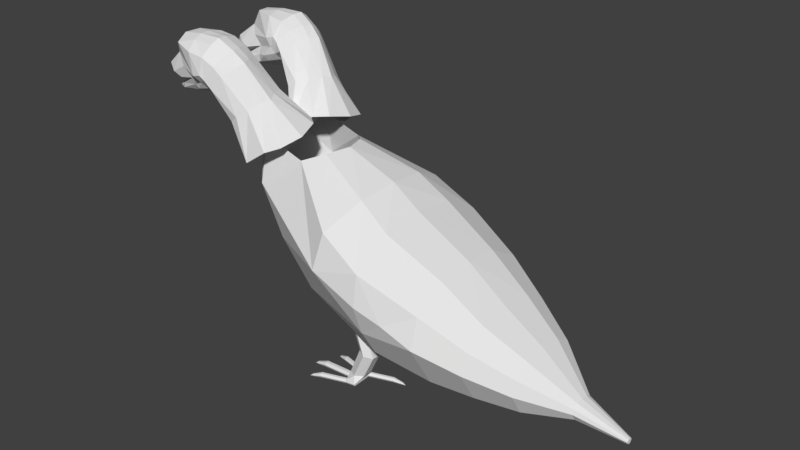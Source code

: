 # Source: pigeon_double_head.blend  (saved by Blender 2.79.0; exported with 4.5.12 LTS)
import bpy
from mathutils import Matrix  # noqa: F401  (used for matrix-valued properties, if any)

bpy.ops.wm.read_factory_settings(use_empty=True)
scene = bpy.context.scene
scene.name = 'Scene'

# ---- collections
col_collection_1 = bpy.data.collections.new('Collection 1'); scene.collection.children.link(col_collection_1)

# ---- materials (node trees are filled in below, after node groups)
mat_material = bpy.data.materials.new('Material')
mat_material.alpha_threshold = 0.0
mat_material.use_transparent_shadow = False
mat_material.roughness = 0.5
mat_material.line_color = (0.0, 0.0, 0.0, 1.0)

# ---- material node trees

# ---- world
world_world = bpy.data.worlds.new('World'); scene.world = world_world
world_world.color = (0.05088, 0.05088, 0.05088)
world_world.use_sun_shadow = False
world_world.sun_shadow_jitter_overblur = 0.0
world_world.cycles.sampling_method = 'MANUAL'

# ---- meshes
me_cube_001 = bpy.data.meshes.new('Cube.001')
me_cube_001.from_pydata([(-3.221, 0.2478, 4.653), (-3.175, 0.3841, 4.851), (-2.501, 0.4822, 4.74), (-2.893, 0.4734, 5.079), (-3.334, 0.07958, 4.668), (-3.011, 0.4468, 4.739), (-2.86, 0.4114, 4.673), (-2.708, 0.5247, 4.884), (-2.917, 0.3464, 5.166), (-3.239, 0.002381, 4.524), (-2.923, 0.0146, 4.547), (-2.566, 0.06552, 4.642), (-3.117, 0.1624, 4.494), (-2.922, 0.1755, 4.461), (-2.566, 0.2685, 4.533), (-2.86, 0.3203, 4.503), (-2.812, 0.367, 4.59), (-2.545, 0.3838, 4.622), (-2.727, 0.6715, 5.265), (-2.259, 0.7073, 4.823), (-2.401, 0.6277, 5.367), (-2.36, 0.7664, 5.183), (-2.188, 0.5851, 4.73), (-2.325, 0.3472, 4.565), (-2.362, 0.4622, 4.596), (-2.028, 0.3887, 4.643), (-1.741, 0.1465, 4.191), (-2.1, 0.7289, 4.863), (-2.026, 0.6239, 5.36), (-2.066, 0.7495, 5.152), (-2.021, 0.698, 4.806), (-1.775, 0.5554, 5.232), (-1.868, 0.6966, 5.053), (-2.094, 0.52, 4.66), (-1.729, 0.6252, 4.92), (-1.602, 0.4747, 5.081), (-1.907, 0.6329, 4.684), (-1.314, 0.3811, 4.465), (-1.217, 0.2271, 4.62), (-1.478, 0.4464, 4.336), (-1.289, 0.2926, 3.646), (-0.9475, 0.2882, 3.896), (-0.7353, 0.1667, 4.017), (-1.624, 0.3946, 4.24), (-2.17, 0.06115, 4.634), (-1.927, -0.03912, 4.447), (-3.221, -0.02566, 4.8), (-3.175, 0.063, 5.023), (-2.501, -0.08339, 5.043), (-2.893, 0.2038, 5.223), (-3.011, -0.06464, 5.013), (-2.86, -0.09995, 4.947), (-2.708, 0.01333, 5.158), (-3.176, 0.2236, 4.937), (-2.5, 0.1991, 4.891), (-3.117, -0.1111, 4.641), (-2.922, -0.1456, 4.633), (-2.566, -0.1378, 4.75), (-2.86, -0.1911, 4.777), (-2.812, -0.1444, 4.864), (-2.545, -0.1276, 4.896), (-2.727, 0.2491, 5.491), (-2.259, -0.1389, 5.277), (-2.789, 0.4799, 5.415), (-2.401, 0.3581, 5.511), (-2.36, 0.1285, 5.525), (-2.408, 0.5064, 5.464), (-2.188, -0.1485, 5.123), (-2.325, -0.1541, 4.834), (-2.362, -0.1924, 4.947), (-2.028, -0.1127, 4.911), (-1.741, -0.3548, 4.46), (-1.725, -0.2952, 3.969), (-2.1, -0.1172, 5.317), (-2.026, 0.3542, 5.504), (-2.066, 0.1116, 5.494), (-1.997, 0.5111, 5.473), (-2.021, -0.1481, 5.259), (-1.775, 0.2858, 5.376), (-1.868, 0.05874, 5.395), (-1.727, 0.4337, 5.329), (-2.094, -0.1708, 5.031), (-1.729, -0.01274, 5.262), (-1.602, 0.2051, 5.226), (-1.533, 0.353, 5.178), (-1.907, -0.2133, 5.138), (-1.314, -0.2568, 4.807), (-1.217, -0.0425, 4.764), (-1.136, 0.08359, 4.676), (-1.478, -0.3997, 4.79), (-1.289, -0.8892, 4.28), (-0.9475, -0.6787, 4.414), (-0.7353, -0.5111, 4.38), (-0.6249, -0.1671, 4.208), (-1.624, -0.4516, 4.693)], [], [(4, 0, 1, 53), (4, 54, 2, 6, 0), (1, 3, 8, 53), (1, 0, 5), (3, 1, 5), (5, 0, 6), (5, 7, 3), (6, 7, 5), (2, 7, 6), (9, 10, 13, 12), (9, 12, 16, 2, 54), (13, 10, 11, 14), (13, 15, 12), (14, 15, 13), (15, 16, 12), (15, 14, 17), (16, 15, 17), (2, 16, 17), (3, 7, 19, 18), (8, 3, 18, 63), (63, 18, 20, 66), (20, 18, 21), (18, 19, 21), (7, 2, 19), (14, 23, 24, 17), (17, 24, 22, 2), (21, 19, 27, 29), (66, 20, 28, 76), (20, 21, 29, 28), (29, 27, 30, 32), (76, 28, 31, 80), (28, 29, 32, 31), (19, 2, 22), (27, 19, 22), (30, 27, 22), (24, 33, 22), (24, 23, 33), (25, 33, 23), (22, 33, 30), (32, 30, 34), (35, 31, 32, 34), (80, 31, 35, 84), (33, 36, 30), (34, 30, 36), (34, 36, 39, 37), (84, 35, 38, 88), (35, 34, 37, 38), (38, 37, 41, 42), (88, 38, 42, 93), (37, 39, 40, 41), (39, 36, 43), (33, 25, 36), (26, 36, 25), (36, 26, 43), (11, 44, 14), (14, 44, 23), (25, 23, 44), (44, 45, 25), (25, 45, 26), (45, 72, 26), (40, 39, 43), (43, 26, 40), (26, 72, 40), (4, 53, 47, 46), (4, 46, 51, 48, 54), (47, 53, 8, 49), (47, 50, 46), (49, 50, 47), (50, 51, 46), (50, 49, 52), (51, 50, 52), (48, 51, 52), (9, 55, 56, 10), (9, 54, 48, 59, 55), (56, 57, 11, 10), (56, 55, 58), (57, 56, 58), (58, 55, 59), (58, 60, 57), (59, 60, 58), (48, 60, 59), (49, 61, 62, 52), (8, 63, 61, 49), (63, 66, 64, 61), (64, 65, 61), (61, 65, 62), (52, 62, 48), (57, 60, 69, 68), (60, 48, 67, 69), (65, 75, 73, 62), (66, 76, 74, 64), (64, 74, 75, 65), (75, 79, 77, 73), (76, 80, 78, 74), (74, 78, 79, 75), (62, 67, 48), (73, 67, 62), (77, 67, 73), (69, 67, 81), (69, 81, 68), (70, 68, 81), (67, 77, 81), (79, 82, 77), (83, 82, 79, 78), (80, 84, 83, 78), (81, 77, 85), (82, 85, 77), (82, 86, 89, 85), (84, 88, 87, 83), (83, 87, 86, 82), (87, 92, 91, 86), (88, 93, 92, 87), (86, 91, 90, 89), (89, 94, 85), (81, 85, 70), (71, 70, 85), (85, 94, 71), (11, 57, 44), (57, 68, 44), (70, 44, 68), (44, 70, 45), (70, 71, 45), (45, 71, 72), (90, 94, 89), (94, 90, 71), (71, 90, 72)])
me_cube_001.materials.append(mat_material)
me_cube_001.use_remesh_preserve_volume = False
me_cube_001.use_remesh_preserve_attributes = False
me_cube_001.use_mirror_vertex_groups = False
me_cube_001.update()
me_cube_000 = bpy.data.meshes.new('Cube.000')
me_cube_000.from_pydata([(-3.221, -0.1849, 4.762), (-3.175, -0.2119, 5.0), (-2.501, -0.3506, 4.949), (-2.893, -0.1827, 5.244), (-3.334, -0.02971, 4.695), (-3.011, -0.3198, 4.931), (-2.86, -0.3198, 4.857), (-2.708, -0.3198, 5.096), (-2.917, -0.02971, 5.26), (-3.239, -0.02971, 4.532), (-2.923, -0.02971, 4.558), (-2.566, -0.02971, 4.666), (-3.117, -0.1849, 4.581), (-2.922, -0.2119, 4.559), (-2.566, -0.2602, 4.665), (-2.86, -0.3198, 4.664), (-2.812, -0.3198, 4.763), (-2.545, -0.3198, 4.798), (-2.727, -0.2694, 5.501), (-2.259, -0.5097, 5.129), (-2.401, -0.1827, 5.57), (-2.36, -0.3916, 5.474), (-2.188, -0.4459, 4.989), (-2.325, -0.3141, 4.731), (-2.362, -0.4011, 4.813), (-2.028, -0.3141, 4.819), (-1.741, -0.3141, 4.307), (-2.1, -0.5097, 5.174), (-2.026, -0.1827, 5.562), (-2.066, -0.3916, 5.438), (-2.021, -0.5097, 5.109), (-1.775, -0.1827, 5.417), (-1.868, -0.3916, 5.326), (-2.094, -0.4216, 4.897), (-1.729, -0.3916, 5.175), (-1.602, -0.1827, 5.246), (-1.907, -0.5097, 4.971), (-1.314, -0.3916, 4.659), (-1.217, -0.1827, 4.722), (-1.478, -0.5097, 4.576), (-1.289, -0.7001, 3.896), (-0.9475, -0.5782, 4.114), (-0.7353, -0.4142, 4.163), (-1.624, -0.5097, 4.467), (-2.17, -0.02971, 4.656), (-1.927, -0.02971, 4.444), (-3.221, 0.1254, 4.762), (-3.175, 0.1525, 5.0), (-2.501, 0.2911, 4.949), (-2.893, 0.1232, 5.244), (-3.011, 0.2604, 4.931), (-2.86, 0.2604, 4.857), (-2.708, 0.2604, 5.096), (-3.176, -0.02971, 5.0), (-2.5, -0.02971, 4.948), (-3.117, 0.1254, 4.581), (-2.922, 0.1525, 4.559), (-2.566, 0.2008, 4.665), (-2.86, 0.2604, 4.664), (-2.812, 0.2604, 4.763), (-2.545, 0.2604, 4.798), (-2.727, 0.2099, 5.501), (-2.259, 0.4503, 5.129), (-2.789, -0.02971, 5.543), (-2.401, 0.1232, 5.57), (-2.36, 0.3322, 5.474), (-2.408, -0.02971, 5.599), (-2.188, 0.3865, 4.989), (-2.325, 0.2547, 4.731), (-2.362, 0.3416, 4.813), (-2.028, 0.2547, 4.819), (-1.741, 0.2547, 4.307), (-1.725, -0.02971, 3.902), (-2.1, 0.4503, 5.174), (-2.026, 0.1232, 5.562), (-2.066, 0.3322, 5.438), (-1.997, -0.02971, 5.609), (-2.021, 0.4503, 5.109), (-1.775, 0.1232, 5.417), (-1.868, 0.3322, 5.326), (-1.727, -0.02971, 5.445), (-2.094, 0.3622, 4.897), (-1.729, 0.3322, 5.175), (-1.602, 0.1232, 5.246), (-1.533, -0.02971, 5.274), (-1.907, 0.4503, 4.971), (-1.314, 0.3322, 4.659), (-1.217, 0.1232, 4.722), (-1.136, -0.02971, 4.704), (-1.478, 0.4503, 4.576), (-1.289, 0.6407, 3.896), (-0.9475, 0.5188, 4.114), (-0.7353, 0.3548, 4.163), (-0.6249, -0.02971, 4.173), (-1.624, 0.4503, 4.467)], [], [(4, 0, 1, 53), (4, 54, 2, 6, 0), (1, 3, 8, 53), (1, 0, 5), (3, 1, 5), (5, 0, 6), (5, 7, 3), (6, 7, 5), (2, 7, 6), (9, 10, 13, 12), (9, 12, 16, 2, 54), (13, 10, 11, 14), (13, 15, 12), (14, 15, 13), (15, 16, 12), (15, 14, 17), (16, 15, 17), (2, 16, 17), (3, 7, 19, 18), (8, 3, 18, 63), (63, 18, 20, 66), (20, 18, 21), (18, 19, 21), (7, 2, 19), (14, 23, 24, 17), (17, 24, 22, 2), (21, 19, 27, 29), (66, 20, 28, 76), (20, 21, 29, 28), (29, 27, 30, 32), (76, 28, 31, 80), (28, 29, 32, 31), (19, 2, 22), (27, 19, 22), (30, 27, 22), (24, 33, 22), (24, 23, 33), (25, 33, 23), (22, 33, 30), (32, 30, 34), (35, 31, 32, 34), (80, 31, 35, 84), (33, 36, 30), (34, 30, 36), (34, 36, 39, 37), (84, 35, 38, 88), (35, 34, 37, 38), (38, 37, 41, 42), (88, 38, 42, 93), (37, 39, 40, 41), (39, 36, 43), (33, 25, 36), (26, 36, 25), (36, 26, 43), (11, 44, 14), (14, 44, 23), (25, 23, 44), (44, 45, 25), (25, 45, 26), (45, 72, 26), (40, 39, 43), (43, 26, 40), (26, 72, 40), (4, 53, 47, 46), (4, 46, 51, 48, 54), (47, 53, 8, 49), (47, 50, 46), (49, 50, 47), (50, 51, 46), (50, 49, 52), (51, 50, 52), (48, 51, 52), (9, 55, 56, 10), (9, 54, 48, 59, 55), (56, 57, 11, 10), (56, 55, 58), (57, 56, 58), (58, 55, 59), (58, 60, 57), (59, 60, 58), (48, 60, 59), (49, 61, 62, 52), (8, 63, 61, 49), (63, 66, 64, 61), (64, 65, 61), (61, 65, 62), (52, 62, 48), (57, 60, 69, 68), (60, 48, 67, 69), (65, 75, 73, 62), (66, 76, 74, 64), (64, 74, 75, 65), (75, 79, 77, 73), (76, 80, 78, 74), (74, 78, 79, 75), (62, 67, 48), (73, 67, 62), (77, 67, 73), (69, 67, 81), (69, 81, 68), (70, 68, 81), (67, 77, 81), (79, 82, 77), (83, 82, 79, 78), (80, 84, 83, 78), (81, 77, 85), (82, 85, 77), (82, 86, 89, 85), (84, 88, 87, 83), (83, 87, 86, 82), (87, 92, 91, 86), (88, 93, 92, 87), (86, 91, 90, 89), (89, 94, 85), (81, 85, 70), (71, 70, 85), (85, 94, 71), (11, 57, 44), (57, 68, 44), (70, 44, 68), (44, 70, 45), (70, 71, 45), (45, 71, 72), (90, 94, 89), (94, 90, 71), (71, 90, 72)])
me_cube_000.materials.append(mat_material)
me_cube_000.use_remesh_preserve_volume = False
me_cube_000.use_remesh_preserve_attributes = False
me_cube_000.use_mirror_vertex_groups = False
me_cube_000.update()
me_cube_005 = bpy.data.meshes.new('Cube.005')
me_cube_005.from_pydata([(1.696, -1.47, 1.914), (-1.581, -0.5388, 3.552), (-1.762, -0.02971, 3.084), (-0.5609, -0.6986, 3.662), (-0.2819, -0.4249, 3.762), (-1.311, -0.8534, 3.116), (0.5166, -1.381, 3.03), (0.7004, -0.7098, 3.367), (0.4342, -1.55, 2.433), (-1.289, -0.7001, 3.896), (-0.8466, -0.9016, 2.313), (-0.1495, -0.9982, 1.673), (1.244, -1.465, 2.621), (1.244, -0.7766, 3.009), (1.244, -1.366, 1.568), (1.244, -1.072, 1.084), (2.212, -1.247, 2.172), (2.212, -0.6668, 2.498), (2.212, -0.02971, 2.586), (2.212, -1.393, 1.661), (2.212, -0.916, 0.8757), (2.925, -1.017, 1.764), (2.925, -0.6005, 1.999), (2.925, -1.122, 1.397), (2.925, -0.7793, 0.8336), (3.606, -0.5535, 0.7657), (3.606, -0.7932, 1.16), (3.606, -0.4282, 1.582), (3.606, -0.7197, 1.417), (1.244, -1.55, 2.094), (4.319, -0.2519, 0.9823), (4.319, -0.1569, 1.036), (4.319, -0.2759, 0.8986), (4.319, -0.1977, 0.77), (5.13, -0.08227, 0.7117), (5.13, -0.05856, 0.7251), (5.13, -0.08825, 0.6908), (5.13, -0.06875, 0.6587), (1.696, 1.41, 1.914), (-1.581, 0.4793, 3.552), (1.244, -0.02971, 0.5309), (-0.3479, -0.02971, 1.171), (-1.404, -0.02971, 2.092), (-1.725, -0.02971, 3.902), (-0.5609, 0.6392, 3.662), (-0.2819, 0.3655, 3.762), (-0.1346, -0.02971, 3.794), (-1.311, 0.794, 3.116), (0.5166, 1.321, 3.03), (0.7004, 0.6504, 3.367), (0.7604, -0.02971, 3.453), (0.4342, 1.491, 2.433), (-1.289, 0.6407, 3.896), (-0.8466, 0.8422, 2.313), (-0.1495, 0.9387, 1.673), (1.244, 1.405, 2.621), (1.244, 0.7172, 3.009), (1.244, -0.02971, 3.113), (1.244, 1.307, 1.568), (1.244, 1.013, 1.084), (2.212, -0.02971, 0.41), (2.212, 1.187, 2.172), (2.212, 0.6074, 2.498), (2.212, 1.333, 1.661), (2.212, 0.8566, 0.8757), (2.925, -0.02971, 0.4992), (2.925, 0.9573, 1.764), (2.925, 0.541, 1.999), (2.925, -0.02971, 2.061), (2.925, 1.062, 1.397), (2.925, 0.7199, 0.8336), (3.606, 0.494, 0.7657), (3.606, 0.7338, 1.16), (3.606, -0.02971, 1.626), (3.606, 0.3688, 1.582), (3.606, 0.6602, 1.417), (3.606, -0.02971, 0.5316), (1.244, 1.491, 2.094), (4.319, -0.02971, 0.6937), (4.319, 0.1925, 0.9823), (4.319, 0.0975, 1.036), (4.319, -0.02971, 1.05), (4.319, 0.2164, 0.8986), (4.319, 0.1383, 0.77), (5.13, -0.02971, 0.6397), (5.13, 0.02285, 0.7117), (5.13, -0.000859, 0.7251), (5.13, -0.02971, 0.7287), (5.13, 0.02883, 0.6908), (5.13, 0.00933, 0.6587), (0.8045, -0.85, 0.6929), (0.5943, -0.85, 1.35), (0.9437, -0.7676, 0.6614), (0.7358, -0.7676, 1.369), (0.9437, -0.6027, 0.6614), (0.7358, -0.6027, 1.369), (0.8045, -0.5203, 0.6929), (0.5943, -0.5203, 1.35), (0.6653, -0.6027, 0.7245), (0.4528, -0.6027, 1.331), (0.6653, -0.7676, 0.7245), (0.4528, -0.7676, 1.331), (0.6005, -0.85, 0.235), (0.743, -0.7676, 0.2418), (0.743, -0.6027, 0.2418), (0.6005, -0.5203, 0.235), (0.4579, -0.6027, 0.2282), (0.4579, -0.7676, 0.2282), (0.4107, -0.7373, 0.08045), (0.4122, -0.7105, 0.0341), (0.4122, -0.657, 0.0341), (0.4107, -0.6302, 0.08045), (0.4093, -0.657, 0.1268), (0.4093, -0.7105, 0.1268), (-0.1531, -0.7373, 0.05601), (-0.1516, -0.7105, 0.009656), (-0.1516, -0.657, 0.009656), (-0.1531, -0.6302, 0.05601), (-0.1545, -0.657, 0.1024), (-0.1545, -0.7105, 0.1024), (-0.3474, -0.7109, -5.007e-05), (-0.3358, -0.6973, -0.02051), (-0.3358, -0.6701, -0.02051), (-0.3474, -0.6566, -5.007e-05), (-0.3591, -0.6701, 0.02041), (-0.3591, -0.6973, 0.02041), (-0.4208, -0.6837, -0.03472), (0.6475, -0.4631, 0.1069), (-0.003566, -0.9775, 0.1027), (1.25, -1.051, 0.05232), (1.21, -1.023, 0.09441), (1.203, -1.043, 0.09441), (1.191, -1.049, 0.07879), (1.186, -1.036, 0.06317), (1.194, -1.017, 0.06317), (1.206, -1.01, 0.07879), (1.069, -0.9559, 0.157), (1.054, -0.9939, 0.157), (1.045, -1.012, 0.1216), (1.052, -0.9931, 0.0862), (1.067, -0.9551, 0.0862), (1.076, -0.9366, 0.1216), (0.6695, -0.7958, 0.1757), (0.6543, -0.8338, 0.1757), (0.6457, -0.8523, 0.1403), (0.6522, -0.8329, 0.1049), (0.6675, -0.795, 0.1049), (0.6761, -0.7764, 0.1403), (-0.2081, -1.056, -0.009528), (-0.1623, -1.032, 0.03559), (-0.1565, -1.053, 0.03559), (-0.1444, -1.061, 0.01885), (-0.1381, -1.048, 0.002105), (-0.1439, -1.027, 0.002105), (-0.156, -1.019, 0.01885), (0.007913, -1.02, 0.1027), (0.0148, -1.041, 0.06473), (0.01021, -1.019, 0.02679), (-0.001272, -0.9769, 0.02679), (-0.008158, -0.956, 0.06473), (0.4532, -0.8989, 0.1227), (0.4601, -0.9197, 0.08473), (0.4555, -0.8983, 0.0468), (0.444, -0.856, 0.0468), (0.4371, -0.8352, 0.08473), (0.4418, -0.8543, 0.1212), (-0.003566, -0.4054, 0.1027), (-0.2081, -0.3272, -0.009528), (-0.1623, -0.3511, 0.03559), (-0.1565, -0.3296, 0.03559), (-0.1444, -0.3214, 0.01885), (-0.1381, -0.3346, 0.002105), (-0.1439, -0.3561, 0.002105), (-0.156, -0.3643, 0.01885), (0.007913, -0.3631, 0.1027), (0.0148, -0.3422, 0.06473), (0.01021, -0.3637, 0.02679), (-0.001272, -0.406, 0.02679), (-0.008158, -0.4268, 0.06473), (0.4532, -0.4839, 0.1227), (0.4601, -0.4631, 0.08473), (0.4555, -0.4846, 0.0468), (0.444, -0.5269, 0.0468), (0.4371, -0.5477, 0.08473), (0.4418, -0.5285, 0.1212), (0.6451, -0.4851, 0.07187), (0.8045, 0.4685, 0.6929), (0.5943, 0.4685, 1.35), (0.9437, 0.5509, 0.6614), (0.7358, 0.5509, 1.369), (0.9437, 0.7157, 0.6614), (0.7358, 0.7157, 1.369), (0.8045, 0.7981, 0.6929), (0.5943, 0.7981, 1.35), (0.6653, 0.7157, 0.7245), (0.4528, 0.7157, 1.331), (0.6653, 0.5509, 0.7245), (0.4528, 0.5509, 1.331), (0.6005, 0.4685, 0.235), (0.743, 0.5509, 0.2418), (0.743, 0.7157, 0.2418), (0.6005, 0.7981, 0.235), (0.4579, 0.7157, 0.2282), (0.4579, 0.5509, 0.2282), (0.4107, 0.5812, 0.08045), (0.4122, 0.6079, 0.0341), (0.4122, 0.6615, 0.0341), (0.4107, 0.6883, 0.08045), (0.4093, 0.6615, 0.1268), (0.4093, 0.6079, 0.1268), (-0.1531, 0.5812, 0.05601), (-0.1516, 0.6079, 0.009656), (-0.1516, 0.6615, 0.009656), (-0.1531, 0.6883, 0.05601), (-0.1545, 0.6615, 0.1024), (-0.1545, 0.6079, 0.1024), (-0.3474, 0.6075, -5.007e-05), (-0.3358, 0.6211, -0.02051), (-0.3358, 0.6483, -0.02051), (-0.3474, 0.6619, -5.007e-05), (-0.3591, 0.6483, 0.02041), (-0.3591, 0.6211, 0.02041), (-0.4208, 0.6347, -0.03472), (0.6475, 0.8553, 0.1069), (-0.003566, 0.341, 0.1027), (1.25, 0.2679, 0.05232), (1.21, 0.295, 0.09441), (1.203, 0.2758, 0.09441), (1.191, 0.2695, 0.07879), (1.186, 0.2824, 0.06317), (1.194, 0.3017, 0.06317), (1.206, 0.308, 0.07879), (1.069, 0.3625, 0.157), (1.054, 0.3245, 0.157), (1.045, 0.306, 0.1216), (1.052, 0.3254, 0.0862), (1.067, 0.3633, 0.0862), (1.076, 0.3819, 0.1216), (0.6695, 0.5227, 0.1757), (0.6543, 0.4847, 0.1757), (0.6457, 0.4661, 0.1403), (0.6522, 0.4855, 0.1049), (0.6675, 0.5235, 0.1049), (0.6761, 0.542, 0.1403), (-0.2081, 0.2628, -0.009528), (-0.1623, 0.2867, 0.03559), (-0.1565, 0.2652, 0.03559), (-0.1444, 0.257, 0.01885), (-0.1381, 0.2702, 0.002105), (-0.1439, 0.2917, 0.002105), (-0.156, 0.2999, 0.01885), (0.007913, 0.2987, 0.1027), (0.0148, 0.2778, 0.06473), (0.01021, 0.2993, 0.02679), (-0.001272, 0.3416, 0.02679), (-0.008158, 0.3624, 0.06473), (0.4532, 0.4195, 0.1227), (0.4601, 0.3987, 0.08473), (0.4555, 0.4202, 0.0468), (0.444, 0.4625, 0.0468), (0.4371, 0.4833, 0.08473), (0.4418, 0.4641, 0.1212), (-0.003566, 0.9131, 0.1027), (-0.2081, 0.9913, -0.009528), (-0.1623, 0.9673, 0.03559), (-0.1565, 0.9888, 0.03559), (-0.1444, 0.997, 0.01885), (-0.1381, 0.9838, 0.002105), (-0.1439, 0.9623, 0.002105), (-0.156, 0.9541, 0.01885), (0.007913, 0.9554, 0.1027), (0.0148, 0.9762, 0.06473), (0.01021, 0.9547, 0.02679), (-0.001272, 0.9125, 0.02679), (-0.008158, 0.8916, 0.06473), (0.4532, 0.8345, 0.1227), (0.4601, 0.8553, 0.08473), (0.4555, 0.8339, 0.0468), (0.444, 0.7916, 0.0468), (0.4371, 0.7708, 0.08473), (0.4418, 0.7899, 0.1212), (0.6451, 0.8333, 0.07187)], [], [(5, 3, 9), (5, 8, 3), (46, 4, 7, 50), (4, 3, 6, 7), (2, 1, 43), (9, 43, 1), (2, 5, 1), (9, 1, 5), (2, 42, 5), (42, 10, 5), (8, 5, 10), (42, 41, 10), (10, 11, 8), (41, 11, 10), (6, 8, 12), (7, 6, 12, 13), (41, 40, 15, 11), (50, 7, 13, 57), (11, 14, 8), (14, 15, 19), (13, 12, 16, 17), (40, 60, 20, 15), (57, 13, 17, 18), (19, 20, 24, 23), (16, 19, 23, 21), (17, 16, 21, 22), (60, 65, 24, 20), (18, 17, 22, 68), (21, 23, 26, 28), (65, 76, 25, 24), (22, 21, 28, 27), (68, 22, 27, 73), (23, 24, 25, 26), (8, 6, 3), (14, 11, 15), (19, 15, 20), (29, 8, 14), (12, 8, 29), (16, 12, 0), (14, 19, 0), (16, 0, 19), (12, 29, 0), (14, 0, 29), (28, 26, 32, 30), (76, 78, 33, 25), (27, 28, 30, 31), (26, 25, 33, 32), (73, 27, 31, 81), (78, 84, 37, 33), (30, 32, 36, 34), (81, 31, 35, 87), (32, 33, 37, 36), (31, 30, 34, 35), (37, 84, 87, 35, 34, 36), (47, 52, 44), (47, 44, 51), (46, 50, 49, 45), (45, 49, 48, 44), (2, 43, 39), (52, 39, 43), (2, 39, 47), (52, 47, 39), (2, 47, 42), (42, 47, 53), (51, 53, 47), (42, 53, 41), (53, 51, 54), (41, 53, 54), (48, 55, 51), (49, 56, 55, 48), (41, 54, 59, 40), (50, 57, 56, 49), (54, 51, 58), (58, 63, 59), (56, 62, 61, 55), (40, 59, 64, 60), (57, 18, 62, 56), (63, 69, 70, 64), (61, 66, 69, 63), (62, 67, 66, 61), (60, 64, 70, 65), (18, 68, 67, 62), (66, 75, 72, 69), (65, 70, 71, 76), (67, 74, 75, 66), (68, 73, 74, 67), (69, 72, 71, 70), (51, 44, 48), (58, 59, 54), (63, 64, 59), (77, 58, 51), (55, 77, 51), (61, 38, 55), (58, 38, 63), (61, 63, 38), (55, 38, 77), (58, 77, 38), (75, 79, 82, 72), (76, 71, 83, 78), (74, 80, 79, 75), (72, 82, 83, 71), (73, 81, 80, 74), (78, 83, 89, 84), (79, 85, 88, 82), (81, 87, 86, 80), (82, 88, 89, 83), (80, 86, 85, 79), (89, 88, 85, 86, 87, 84), (90, 92, 93, 91), (92, 94, 95, 93), (94, 96, 97, 95), (96, 98, 99, 97), (93, 95, 97, 99, 101, 91), (98, 100, 101, 99), (100, 90, 91, 101), (94, 104, 105, 96), (102, 103, 104, 105, 106, 107), (100, 107, 102, 90), (96, 105, 106, 98), (92, 103, 104, 94), (98, 106, 107, 100), (90, 102, 103, 92), (108, 109, 110, 111, 112, 113), (118, 124, 125, 119), (112, 118, 119, 113), (110, 116, 117, 111), (108, 114, 115, 109), (113, 119, 114, 108), (111, 117, 118, 112), (109, 115, 116, 110), (123, 126, 124), (116, 122, 123, 117), (114, 120, 121, 115), (119, 125, 120, 114), (117, 123, 124, 118), (115, 121, 122, 116), (121, 126, 122), (124, 126, 125), (122, 126, 123), (120, 126, 121), (125, 126, 120), (173, 167, 172), (178, 173, 172, 177), (106, 111, 112), (141, 135, 134, 140), (131, 129, 130), (135, 129, 134), (133, 129, 132), (130, 129, 135), (142, 136, 141, 147), (138, 132, 131, 137), (134, 129, 133), (136, 130, 135, 141), (140, 134, 133, 139), (145, 139, 138, 144), (146, 140, 139, 145), (147, 141, 140, 146), (144, 138, 137, 143), (139, 133, 132, 138), (132, 129, 131), (137, 131, 130, 136), (159, 158, 153, 154), (150, 149, 148), (154, 153, 148), (143, 137, 136, 142), (171, 167, 170), (152, 151, 148), (149, 154, 148), (164, 163, 158, 159), (156, 155, 150, 151), (153, 152, 148), (128, 159, 154, 149), (158, 157, 152, 153), (155, 128, 149, 150), (163, 162, 157, 158), (162, 161, 156, 157), (161, 160, 155, 156), (157, 156, 151, 152), (151, 150, 148), (160, 165, 128, 155), (164, 159, 128, 165), (169, 167, 168), (104, 103, 127), (107, 106, 112), (107, 112, 113), (113, 108, 107), (165, 107, 164), (164, 107, 108), (168, 167, 173), (183, 178, 177, 182), (175, 170, 169, 174), (172, 167, 171), (166, 168, 173, 178), (177, 172, 171, 176), (174, 169, 168, 166), (182, 177, 176, 181), (181, 176, 175, 180), (180, 175, 174, 179), (176, 171, 170, 175), (170, 167, 169), (179, 174, 166, 184), (183, 184, 166, 178), (106, 183, 111), (183, 106, 184), (179, 184, 105), (184, 106, 105), (107, 165, 102), (165, 160, 102), (179, 105, 180), (160, 161, 102), (161, 162, 102), (127, 105, 104), (105, 127, 180), (127, 181, 180), (164, 108, 163), (143, 142, 102), (142, 103, 102), (127, 103, 142), (142, 147, 127), (143, 102, 144), (102, 162, 144), (181, 127, 185), (127, 147, 185), (146, 185, 147), (144, 162, 145), (162, 163, 145), (108, 145, 163), (108, 109, 145), (145, 109, 146), (109, 110, 146), (183, 182, 111), (111, 182, 110), (146, 110, 182), (181, 185, 182), (185, 146, 182), (186, 188, 189, 187), (188, 190, 191, 189), (190, 192, 193, 191), (192, 194, 195, 193), (189, 191, 193, 195, 197, 187), (194, 196, 197, 195), (196, 186, 187, 197), (190, 200, 201, 192), (198, 199, 200, 201, 202, 203), (196, 203, 198, 186), (192, 201, 202, 194), (188, 199, 200, 190), (194, 202, 203, 196), (186, 198, 199, 188), (204, 205, 206, 207, 208, 209), (214, 220, 221, 215), (208, 214, 215, 209), (206, 212, 213, 207), (204, 210, 211, 205), (209, 215, 210, 204), (207, 213, 214, 208), (205, 211, 212, 206), (219, 222, 220), (212, 218, 219, 213), (210, 216, 217, 211), (215, 221, 216, 210), (213, 219, 220, 214), (211, 217, 218, 212), (217, 222, 218), (220, 222, 221), (218, 222, 219), (216, 222, 217), (221, 222, 216), (269, 263, 268), (274, 269, 268, 273), (202, 207, 208), (237, 231, 230, 236), (227, 225, 226), (231, 225, 230), (229, 225, 228), (226, 225, 231), (238, 232, 237, 243), (234, 228, 227, 233), (230, 225, 229), (232, 226, 231, 237), (236, 230, 229, 235), (241, 235, 234, 240), (242, 236, 235, 241), (243, 237, 236, 242), (240, 234, 233, 239), (235, 229, 228, 234), (228, 225, 227), (233, 227, 226, 232), (255, 254, 249, 250), (246, 245, 244), (250, 249, 244), (239, 233, 232, 238), (267, 263, 266), (248, 247, 244), (245, 250, 244), (260, 259, 254, 255), (252, 251, 246, 247), (249, 248, 244), (224, 255, 250, 245), (254, 253, 248, 249), (251, 224, 245, 246), (259, 258, 253, 254), (258, 257, 252, 253), (257, 256, 251, 252), (253, 252, 247, 248), (247, 246, 244), (256, 261, 224, 251), (260, 255, 224, 261), (265, 263, 264), (200, 199, 223), (203, 202, 208), (203, 208, 209), (209, 204, 203), (261, 203, 260), (260, 203, 204), (264, 263, 269), (279, 274, 273, 278), (271, 266, 265, 270), (268, 263, 267), (262, 264, 269, 274), (273, 268, 267, 272), (270, 265, 264, 262), (278, 273, 272, 277), (277, 272, 271, 276), (276, 271, 270, 275), (272, 267, 266, 271), (266, 263, 265), (275, 270, 262, 280), (279, 280, 262, 274), (202, 279, 207), (279, 202, 280), (275, 280, 201), (280, 202, 201), (203, 261, 198), (261, 256, 198), (275, 201, 276), (256, 257, 198), (257, 258, 198), (223, 201, 200), (201, 223, 276), (223, 277, 276), (260, 204, 259), (239, 238, 198), (238, 199, 198), (223, 199, 238), (238, 243, 223), (239, 198, 240), (198, 258, 240), (277, 223, 281), (223, 243, 281), (242, 281, 243), (240, 258, 241), (258, 259, 241), (204, 241, 259), (204, 205, 241), (241, 205, 242), (205, 206, 242), (279, 278, 207), (207, 278, 206), (242, 206, 278), (277, 281, 278), (281, 242, 278)])
me_cube_005.materials.append(mat_material)
me_cube_005.use_remesh_preserve_volume = False
me_cube_005.use_remesh_preserve_attributes = False
me_cube_005.use_mirror_vertex_groups = False
me_cube_005.update()

# ---- objects
ob_cube_002 = bpy.data.objects.new('Cube.002', me_cube_001)
ob_cube_000 = bpy.data.objects.new('Cube.000', me_cube_000)
ob_cube_001 = bpy.data.objects.new('Cube.001', me_cube_005)

# ---- transforms, parenting, visibility, modifiers, constraints
ob_cube_002.location = (1.473, -0.7444, -4.288)
ob_cube_002.rotation_euler = (-0.246, -2.904e-08, 3.59e-09)
ob_cube_002.scale = (1.0, -1.0, 1.0)
ob_cube_002.lock_rotations_4d = False
ob_cube_002.empty_display_type = 'ARROWS'
ob_cube_002.lineart.crease_threshold = 0.0
ob_cube_000.location = (1.473, 0.5157, -4.288)
ob_cube_000.rotation_euler = (-0.246, -2.904e-08, 3.59e-09)
ob_cube_000.scale = (1.0, -1.0, 1.0)
ob_cube_000.lock_rotations_4d = False
ob_cube_000.empty_display_type = 'ARROWS'
ob_cube_000.lineart.crease_threshold = 0.0
ob_cube_001.location = (1.473, 0.9711, -4.256)
ob_cube_001.scale = (1.0, -1.0, 1.0)
ob_cube_001.lock_rotations_4d = False
ob_cube_001.empty_display_type = 'ARROWS'
ob_cube_001.lineart.crease_threshold = 0.0

# ---- collection membership
col_collection_1.objects.link(ob_cube_002)
col_collection_1.objects.link(ob_cube_000)
col_collection_1.objects.link(ob_cube_001)

# ---- scene / render settings (as saved in the file)
scene.frame_start = 1; scene.frame_end = 250; scene.frame_set(1)
scene.render.engine = 'BLENDER_EEVEE_NEXT'
scene.render.resolution_percentage = 50
scene.render.dither_intensity = 0.0
scene.cycles.use_denoising = False
scene.cycles.samples = 128
scene.cycles.sampling_pattern = 'TABULATED_SOBOL'
scene.cycles.use_adaptive_sampling = False
scene.cycles.use_light_tree = False
scene.cycles.blur_glossy = 0.0
scene.cycles.sample_clamp_indirect = 0.0
scene.view_settings.view_transform = 'Standard'
bpy.context.view_layer.update()

# ---- added for rendering (the .blend has no active camera and no usable light): camera, sun
cam_auto = bpy.data.cameras.new('AutoCamera')
cam_auto.lens = 50.0
cam_auto.sensor_width = 36.0
cam_auto.clip_end = 1000.0
ob_auto_camera = bpy.data.objects.new('AutoCamera', cam_auto)
scene.collection.objects.link(ob_auto_camera)
ob_auto_camera.location = (12.2054, -10.8207, 6.37591)
ob_auto_camera.rotation_euler = (1.09748, -7.21219e-08, 0.694738)
scene.camera = ob_auto_camera
light_auto_sun = bpy.data.lights.new('AutoSun', 'SUN')
light_auto_sun.energy = 3.0
light_auto_sun.angle = 0.0523599
ob_auto_sun = bpy.data.objects.new('AutoSun', light_auto_sun)
scene.collection.objects.link(ob_auto_sun)
ob_auto_sun.rotation_euler = (0.872665, 0.174533, 0.523599)
bpy.context.view_layer.update()
